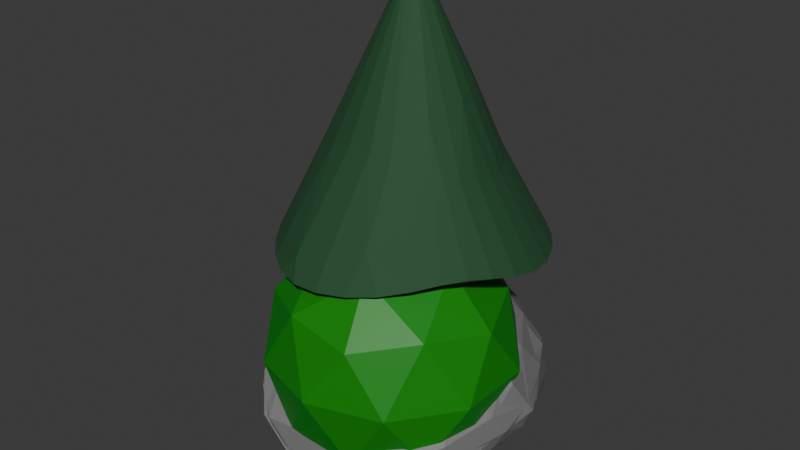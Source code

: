 # Source: env.blend  (saved by Blender 5.0.118; exported with 4.5.12 LTS)
import bpy
from mathutils import Matrix  # noqa: F401  (used for matrix-valued properties, if any)

bpy.ops.wm.read_factory_settings(use_empty=True)
scene = bpy.context.scene
scene.name = 'Scene'

# ---- collections
col_collection = bpy.data.collections.new('Collection'); scene.collection.children.link(col_collection)
col_rocks = bpy.data.collections.new('Rocks'); scene.collection.children.link(col_rocks)

# ---- materials (node trees are filled in below, after node groups)
mat_bushmaterial = bpy.data.materials.new('BushMaterial')
mat_logmat = bpy.data.materials.new('LogMat')
mat_material_001 = bpy.data.materials.new('Material.001')
mat_rockmat = bpy.data.materials.new('RockMat')

# ---- material node trees
mat_bushmaterial.use_nodes = True; mat_bushmaterial.node_tree.nodes.clear()
_N = mat_bushmaterial.node_tree.nodes; _L = mat_bushmaterial.node_tree.links
n0 = _N.new('ShaderNodeOutputMaterial'); n0.name = 'Material Output'; n0.location = (532, 452)
n1 = _N.new('ShaderNodeBsdfPrincipled'); n1.name = 'Principled BSDF'; n1.location = (85, 429)
n1.inputs[0].default_value = (0.0, 0.2292, 0.0007715, 1.0)
_L.new(n1.outputs[0], n0.inputs[0])
n0.is_active_output = True
mat_logmat.use_nodes = True; mat_logmat.node_tree.nodes.clear()
_N = mat_logmat.node_tree.nodes; _L = mat_logmat.node_tree.links
n0 = _N.new('ShaderNodeBsdfPrincipled'); n0.name = 'Principled BSDF'; n0.location = (-200, 100)
n0.inputs[0].default_value = (0.06848, 0.02956, 0.01229, 1.0)
n0.inputs[2].default_value = 0.9
n0.inputs[13].default_value = 0.1
n1 = _N.new('ShaderNodeOutputMaterial'); n1.name = 'Material Output'; n1.location = (200, 100)
_L.new(n0.outputs[0], n1.inputs[0])
n1.is_active_output = True
mat_material_001.use_nodes = True; mat_material_001.node_tree.nodes.clear()
_N = mat_material_001.node_tree.nodes; _L = mat_material_001.node_tree.links
n0 = _N.new('ShaderNodeBsdfPrincipled'); n0.name = 'Principled BSDF'; n0.location = (-200, 100)
n0.inputs[0].default_value = (0.01298, 0.07421, 0.02416, 1.0)
n0.inputs[2].default_value = 0.8
n1 = _N.new('ShaderNodeOutputMaterial'); n1.name = 'Material Output'; n1.location = (200, 100)
_L.new(n0.outputs[0], n1.inputs[0])
n1.is_active_output = True
mat_rockmat.use_nodes = True; mat_rockmat.node_tree.nodes.clear()
_N = mat_rockmat.node_tree.nodes; _L = mat_rockmat.node_tree.links
n0 = _N.new('ShaderNodeBsdfPrincipled'); n0.name = 'Principled BSDF'; n0.location = (-200, 100)
n0.inputs[0].default_value = (0.1856, 0.1856, 0.1856, 1.0)
n0.inputs[2].default_value = 0.6
n1 = _N.new('ShaderNodeOutputMaterial'); n1.name = 'Material Output'; n1.location = (200, 100)
_L.new(n0.outputs[0], n1.inputs[0])
n1.is_active_output = True

# ---- world
world_world = bpy.data.worlds.new('World'); scene.world = world_world
world_world.use_nodes = True; world_world.node_tree.nodes.clear()
_N = world_world.node_tree.nodes; _L = world_world.node_tree.links
n0 = _N.new('ShaderNodeOutputWorld'); n0.name = 'World Output'; n0.location = (200, 100)
n1 = _N.new('ShaderNodeBackground'); n1.name = 'Background'; n1.location = (-200, 100)
n1.inputs[0].default_value = (0.05088, 0.05088, 0.05088, 1.0)
_L.new(n1.outputs[0], n0.inputs[0])
n0.is_active_output = True
world_world.color = (0.05088, 0.05088, 0.05088)
world_world.sun_shadow_jitter_overblur = 0.0

# ---- meshes
me_icosphere_002 = bpy.data.meshes.new('Icosphere.002')
me_icosphere_002.from_pydata([(0.0, 0.0, -0.4959), (0.7236, -0.5257, -0.4472), (-0.2764, -0.8506, -0.4472), (-0.8944, 0.0, -0.4472), (-0.2764, 0.8506, -0.4472), (0.7236, 0.5257, -0.4472), (0.2764, -0.8506, 0.4472), (-0.7236, -0.5257, 0.4472), (-0.7236, 0.5257, 0.4472), (0.2764, 0.8506, 0.4472), (0.8944, 0.0, 0.4472), (0.0, 0.0, 1.0), (0.0, 0.0, -0.7515), (0.7236, -0.5257, -0.4472), (-0.2764, -0.8506, -0.4472), (-0.8944, 0.0, -0.4472), (-0.2764, 0.8506, -0.4472), (0.7236, 0.5257, -0.4472), (0.2764, -0.8506, 0.4472), (-0.7236, -0.5257, 0.4472), (-0.7236, 0.5257, 0.4472), (0.2764, 0.8506, 0.4472), (0.8944, 0.0, 0.4472), (0.0, 0.0, 1.0), (0.0, 0.0, 0.7524), (0.7236, -0.5257, -0.4472), (-0.2764, -0.8506, -0.4472), (-0.8944, 0.0, -0.4472), (-0.2764, 0.8506, -0.4472), (0.7236, 0.5257, -0.4472), (0.2764, -0.8506, 0.4472), (-0.7236, -0.5257, 0.4472), (-0.7236, 0.5257, 0.4472), (0.2764, 0.8506, 0.4472), (0.8944, 0.0, 0.4472), (0.0, 0.0, 1.0), (-0.1625, -0.5, -0.8507), (0.4253, -0.309, -0.8507), (0.2629, -0.809, -0.5257), (0.8506, 0.0, -0.5257), (0.4253, 0.309, -0.8507), (-0.5257, 0.0, -0.8507), (-0.6882, -0.5, -0.5257), (-0.1625, 0.5, -0.8507), (-0.6882, 0.5, -0.5257), (0.2629, 0.809, -0.5257), (0.9511, -0.309, 0.0), (0.9511, 0.309, 0.0), (0.0, -1.0, 0.0), (0.5878, -0.809, 0.0), (-0.9511, -0.309, 0.0), (-0.5878, -0.809, 0.0), (-0.5878, 0.809, 0.0), (-0.9511, 0.309, 0.0), (0.5878, 0.809, 0.0), (0.0, 1.0, 0.0), (0.6882, -0.5, 0.5257), (-0.2629, -0.809, 0.5257), (-0.8506, 0.0, 0.5257), (-0.2629, 0.809, 0.5257), (0.6882, 0.5, 0.5257), (0.1625, -0.5, 0.8507), (0.5257, 0.0, 0.8507), (-0.4253, -0.309, 0.8507), (-0.4253, 0.309, 0.8507), (0.1625, 0.5, 0.8507)], [], [(0, 1, 2), (1, 0, 5), (0, 2, 3), (0, 3, 4), (0, 4, 5), (1, 5, 10), (2, 1, 6), (3, 2, 7), (4, 3, 8), (5, 4, 9), (1, 10, 6), (2, 6, 7), (3, 7, 8), (4, 8, 9), (5, 9, 10), (6, 10, 11), (7, 6, 11), (8, 7, 11), (9, 8, 11), (10, 9, 11), (12, 13, 14), (13, 12, 17), (12, 14, 15), (12, 15, 16), (12, 16, 17), (13, 17, 22), (14, 13, 18), (15, 14, 19), (16, 15, 20), (17, 16, 21), (13, 22, 18), (14, 18, 19), (15, 19, 20), (16, 20, 21), (17, 21, 22), (18, 22, 23), (19, 18, 23), (20, 19, 23), (21, 20, 23), (22, 21, 23), (24, 37, 36), (25, 37, 39), (24, 36, 41), (24, 41, 43), (24, 43, 40), (25, 39, 46), (26, 38, 48), (27, 42, 50), (28, 44, 52), (29, 45, 54), (25, 46, 49), (26, 48, 51), (27, 50, 53), (28, 52, 55), (29, 54, 47), (30, 56, 61), (31, 57, 63), (32, 58, 64), (33, 59, 65), (34, 60, 62), (62, 65, 35), (62, 60, 65), (60, 33, 65), (65, 64, 35), (65, 59, 64), (59, 32, 64), (64, 63, 35), (64, 58, 63), (58, 31, 63), (63, 61, 35), (63, 57, 61), (57, 30, 61), (61, 62, 35), (61, 56, 62), (56, 34, 62), (47, 60, 34), (47, 54, 60), (54, 33, 60), (55, 59, 33), (55, 52, 59), (52, 32, 59), (53, 58, 32), (53, 50, 58), (50, 31, 58), (51, 57, 31), (51, 48, 57), (48, 30, 57), (49, 56, 30), (49, 46, 56), (46, 34, 56), (54, 55, 33), (54, 45, 55), (45, 28, 55), (52, 53, 32), (52, 44, 53), (44, 27, 53), (50, 51, 31), (50, 42, 51), (42, 26, 51), (48, 49, 30), (48, 38, 49), (38, 25, 49), (46, 47, 34), (46, 39, 47), (39, 29, 47), (40, 45, 29), (40, 43, 45), (43, 28, 45), (43, 44, 28), (43, 41, 44), (41, 27, 44), (41, 42, 27), (41, 36, 42), (36, 26, 42), (39, 40, 29), (39, 37, 40), (37, 24, 40), (36, 38, 26), (36, 37, 38), (37, 25, 38)])
_uv = me_icosphere_002.uv_layers.new(name='UVMap')
_uv.uv.foreach_set('vector', [0.1261, 0.1205, 0.09072, 0.01161, 0.2187, 0.0532, 0.09072, 0.01161, 0.1261, 0.1205, 0.01161, 0.1205, 0.1261, 0.1205, 0.2187, 0.0532, 0.2187, 0.1878, 0.1261, 0.1205, 0.2187, 0.1878, 0.09072, 0.2294, 0.1261, 0.1205, 0.09072, 0.2294, 0.01161, 0.1205, 0.7259, 0.5931, 0.743, 0.702, 0.6189, 0.6604, 0.743, 0.4842, 0.7259, 0.5931, 0.6189, 0.5258, 0.7994, 0.01161, 0.7813, 0.145, 0.6749, 0.06255, 0.01161, 0.4288, 0.01161, 0.2942, 0.1272, 0.3615, 0.8823, 0.4194, 0.7714, 0.461, 0.7668, 0.3521, 0.7259, 0.5931, 0.6189, 0.6604, 0.6189, 0.5258, 0.7813, 0.145, 0.6749, 0.1724, 0.6749, 0.06255, 0.01161, 0.2942, 0.1226, 0.2526, 0.1272, 0.3615, 0.01161, 0.4288, 0.1272, 0.3615, 0.1226, 0.4704, 0.8823, 0.4194, 0.7668, 0.3521, 0.8823, 0.2848, 0.5327, 0.8806, 0.4218, 0.9221, 0.4172, 0.8133, 0.5327, 0.746, 0.5327, 0.8806, 0.4172, 0.8133, 0.4218, 0.7044, 0.5327, 0.746, 0.4172, 0.8133, 0.1226, 0.4704, 0.1272, 0.3615, 0.1912, 0.3615, 0.8823, 0.2848, 0.7668, 0.3521, 0.7714, 0.2433, 0.3564, 0.1205, 0.3211, 0.01161, 0.449, 0.0532, 0.3211, 0.01161, 0.3564, 0.1205, 0.2419, 0.1205, 0.3564, 0.1205, 0.449, 0.0532, 0.449, 0.1878, 0.3564, 0.1205, 0.449, 0.1878, 0.321, 0.2294, 0.3564, 0.1205, 0.321, 0.2294, 0.2419, 0.1205, 0.7264, 0.3521, 0.7436, 0.461, 0.6194, 0.4194, 0.7436, 0.2433, 0.7264, 0.3521, 0.6194, 0.2848, 0.7434, 0.7252, 0.7253, 0.8586, 0.6189, 0.7762, 0.2144, 0.4288, 0.2144, 0.2942, 0.33, 0.3615, 0.3311, 0.878, 0.2201, 0.9196, 0.2155, 0.8107, 0.7264, 0.3521, 0.6194, 0.4194, 0.6194, 0.2848, 0.7253, 0.8586, 0.6189, 0.8861, 0.6189, 0.7762, 0.2144, 0.2942, 0.3254, 0.2526, 0.33, 0.3615, 0.2144, 0.4288, 0.33, 0.3615, 0.3254, 0.4704, 0.3311, 0.878, 0.2155, 0.8107, 0.3311, 0.7434, 0.1272, 0.8853, 0.0162, 0.9269, 0.01161, 0.818, 0.1272, 0.7507, 0.1272, 0.8853, 0.01161, 0.818, 0.0162, 0.7091, 0.1272, 0.7507, 0.01161, 0.818, 0.3254, 0.4704, 0.33, 0.3615, 0.394, 0.3615, 0.3311, 0.7434, 0.2155, 0.8107, 0.2201, 0.7018, 0.9696, 0.2433, 0.9696, 0.452, 0.9056, 0.4493, 0.136, 0.6073, 0.1923, 0.6298, 0.1267, 0.6725, 0.9454, 0.7252, 0.9454, 0.9122, 0.8676, 0.9006, 0.8444, 0.7252, 0.8444, 0.941, 0.7667, 0.9265, 0.8884, 0.4842, 0.8884, 0.6994, 0.8247, 0.6887, 0.136, 0.6073, 0.1267, 0.6725, 0.06795, 0.6227, 0.1923, 0.5126, 0.1741, 0.5537, 0.1304, 0.4936, 0.5937, 0.1825, 0.5321, 0.1547, 0.6006, 0.1152, 0.5931, 0.3608, 0.5395, 0.4025, 0.5395, 0.3239, 0.3333, 0.6714, 0.2669, 0.6786, 0.2932, 0.6202, 0.136, 0.6073, 0.06795, 0.6227, 0.0973, 0.5493, 0.4772, 0.1152, 0.4723, 0.05117, 0.5321, 0.07561, 0.5937, 0.1825, 0.6006, 0.1152, 0.6516, 0.1547, 0.5931, 0.3608, 0.5395, 0.3239, 0.5962, 0.294, 0.3333, 0.6714, 0.2932, 0.6202, 0.3717, 0.6154, 0.5351, 0.6733, 0.4688, 0.6812, 0.4945, 0.6225, 0.5944, 0.5525, 0.5729, 0.6169, 0.5294, 0.5515, 0.4768, 0.2948, 0.4172, 0.3196, 0.4522, 0.2526, 0.2604, 0.5594, 0.2167, 0.5374, 0.2815, 0.4984, 0.3938, 0.5512, 0.3288, 0.5495, 0.36, 0.4936, 0.4252, 0.6157, 0.4172, 0.5405, 0.461, 0.562, 0.36, 0.4936, 0.3288, 0.5495, 0.2815, 0.4984, 0.3288, 0.5495, 0.2604, 0.5594, 0.2815, 0.4984, 0.4172, 0.5405, 0.4816, 0.5008, 0.461, 0.562, 0.4172, 0.5405, 0.4478, 0.4842, 0.4816, 0.5008, 0.5278, 0.2552, 0.4768, 0.2948, 0.4522, 0.2526, 0.4816, 0.5008, 0.5294, 0.5515, 0.461, 0.562, 0.4816, 0.5008, 0.56, 0.4952, 0.5294, 0.5515, 0.56, 0.4952, 0.5944, 0.5525, 0.5294, 0.5515, 0.5294, 0.5515, 0.4945, 0.6225, 0.461, 0.562, 0.5294, 0.5515, 0.5729, 0.6169, 0.4945, 0.6225, 0.5729, 0.6169, 0.5351, 0.6733, 0.4945, 0.6225, 0.4945, 0.6225, 0.4252, 0.6157, 0.461, 0.562, 0.4945, 0.6225, 0.4688, 0.6812, 0.4252, 0.6157, 0.4688, 0.6812, 0.4172, 0.6618, 0.4252, 0.6157, 0.3717, 0.6154, 0.3288, 0.5495, 0.3938, 0.5512, 0.3717, 0.6154, 0.2932, 0.6202, 0.3288, 0.5495, 0.2932, 0.6202, 0.2604, 0.5594, 0.3288, 0.5495, 0.224, 0.6127, 0.2167, 0.5374, 0.2604, 0.5594, 0.5962, 0.294, 0.5395, 0.3239, 0.5278, 0.2552, 0.5395, 0.3239, 0.4768, 0.2948, 0.5278, 0.2552, 0.4711, 0.3637, 0.4172, 0.3196, 0.4768, 0.2948, 0.4711, 0.3637, 0.4172, 0.3982, 0.4172, 0.3196, 0.6006, 0.1152, 0.5937, 0.04787, 0.6516, 0.07561, 0.5321, 0.07561, 0.5408, 0.01161, 0.5937, 0.04787, 0.5321, 0.07561, 0.4723, 0.05117, 0.5408, 0.01161, 0.5956, 0.6721, 0.5351, 0.6733, 0.5729, 0.6169, 0.0973, 0.5493, 0.0242, 0.5627, 0.06155, 0.5051, 0.0973, 0.5493, 0.06795, 0.6227, 0.0242, 0.5627, 0.06795, 0.6227, 0.01161, 0.6301, 0.0242, 0.5627, 0.2932, 0.6202, 0.224, 0.6127, 0.2604, 0.5594, 0.2932, 0.6202, 0.2669, 0.6786, 0.224, 0.6127, 0.2669, 0.6786, 0.2155, 0.6587, 0.224, 0.6127, 0.5395, 0.3239, 0.4711, 0.3637, 0.4768, 0.2948, 0.5395, 0.3239, 0.5395, 0.4025, 0.4711, 0.3637, 0.5395, 0.4025, 0.4768, 0.4285, 0.4711, 0.3637, 0.6006, 0.1152, 0.5321, 0.07561, 0.5937, 0.04787, 0.6006, 0.1152, 0.5321, 0.1547, 0.5321, 0.07561, 0.5321, 0.1547, 0.4772, 0.1152, 0.5321, 0.07561, 0.1304, 0.4936, 0.0973, 0.5493, 0.06155, 0.5051, 0.1304, 0.4936, 0.1741, 0.5537, 0.0973, 0.5493, 0.1741, 0.5537, 0.136, 0.6073, 0.0973, 0.5493, 0.06795, 0.6227, 0.05355, 0.6859, 0.01161, 0.6301, 0.06795, 0.6227, 0.1267, 0.6725, 0.05355, 0.6859, 0.3938, 0.6708, 0.3333, 0.6714, 0.3717, 0.6154, 0.8699, 0.07561, 0.8491, 0.1396, 0.8227, 0.07561, 0.8699, 0.07561, 0.9164, 0.1396, 0.8491, 0.1396, 0.9164, 0.1396, 0.9018, 0.1845, 0.8491, 0.1396, 0.5962, 0.4212, 0.5395, 0.4025, 0.5931, 0.3608, 0.9117, 0.6934, 0.9117, 0.6143, 0.9661, 0.6539, 0.5278, 0.461, 0.4768, 0.4285, 0.5395, 0.4025, 0.5408, 0.2187, 0.5321, 0.1547, 0.5937, 0.1825, 0.6189, 0.9884, 0.6189, 0.9093, 0.6733, 0.9488, 0.4723, 0.1792, 0.4772, 0.1152, 0.5321, 0.1547, 0.8491, 0.01161, 0.8699, 0.07561, 0.8227, 0.07561, 0.8491, 0.01161, 0.9164, 0.01161, 0.8699, 0.07561, 0.7662, 0.6614, 0.8884, 0.4842, 0.8247, 0.6887, 0.9661, 0.512, 0.9117, 0.5515, 0.9279, 0.4842, 0.9661, 0.512, 0.9661, 0.5911, 0.9117, 0.5515, 0.1923, 0.6298, 0.136, 0.6073, 0.1741, 0.5537])
me_icosphere_002.materials.append(mat_bushmaterial)
me_icosphere_002.update()
me_cylinder = bpy.data.meshes.new('Cylinder')
me_cylinder.from_pydata([(0.3885, 0.9379, -0.9999), (0.8393, 0.5608, -0.9999), (0.9976, 0.116, -1.0), (0.9379, -0.3885, -0.9999), (0.5608, -0.8393, -0.9999), (0.116, -0.9976, -1.0), (-0.3885, -0.9379, -0.9999), (-0.8393, -0.5608, -0.9999), (-0.9976, -0.116, -1.0), (-0.9379, 0.3885, -0.9999), (-0.5608, 0.8393, -0.9999), (-0.116, 0.9976, -1.0), (0.3804, -0.1438, 1.023), (-0.3893, 0.03794, 1.025), (0.0006444, 0.3939, 1.026), (0.22, 0.3268, 1.027), (0.349, 0.1853, 1.025), (0.3987, 0.0422, 1.023), (0.2395, -0.3205, 1.021), (0.01646, -0.3918, 1.021), (-0.1741, -0.346, 1.024), (-0.2975, -0.2491, 1.023), (-0.3727, -0.1145, 1.027), (-0.3277, 0.22, 1.026), (-0.1854, 0.3446, 1.026), (-0.2858, 3.838, 0.7844), (0.4811, 3.702, 0.8065), (1.209, 3.474, 0.8273), (0.1127, 0.188, 2.85), (1.869, 3.185, 0.8362), (2.45, 2.837, 0.8236), (2.935, 2.404, 0.8012), (3.329, 1.842, 0.7822), (3.601, 1.142, 0.7759), (3.708, 0.3834, 0.7954), (3.642, -0.3429, 0.8386), (0.2208, 0.0493, 2.85), (3.428, -1.015, 0.8816), (3.085, -1.624, 0.907), (2.676, -2.176, 0.8945), (2.176, -2.75, 0.8587), (0.1799, -0.1067, 2.85), (1.558, -3.263, 0.8206), (0.8364, -3.655, 0.7932), (0.07386, -3.877, 0.7783), (-0.6678, -3.886, 0.774), (-1.346, -3.666, 0.7832), (-0.02204, -0.2015, 2.85), (-1.948, -3.267, 0.8028), (-2.488, -2.726, 0.8248), (-0.1288, -0.1436, 2.85), (-2.961, -2.062, 0.834), (-3.325, -1.343, 0.8254), (-3.568, -0.6512, 0.799), (-3.668, 0.06143, 0.772), (-3.61, 0.7704, 0.755), (-3.401, 1.451, 0.7489), (-3.091, 2.106, 0.7467), (-2.699, 2.705, 0.7493), (-2.229, 3.211, 0.7524), (-1.676, 3.59, 0.756), (-1.026, 3.806, 0.7663), (-0.2858, 3.838, 0.7844), (-0.2734, 3.41, 1.028), (-0.1885, 2.115, 1.722), (-0.07558, 0.1959, 2.85), (0.38, 2.403, 1.549), (0.4811, 3.702, 0.8065), (0.8255, 2.461, 1.443), (1.209, 3.474, 0.8273), (1.012, 1.182, 2.062), (1.14, 2.239, 1.475), (1.869, 3.185, 0.8362), (1.52, 1.985, 1.462), (2.45, 2.837, 0.8236), (1.374, 0.7332, 2.06), (1.844, 1.564, 1.479), (2.935, 2.404, 0.8012), (2.144, 1.104, 1.465), (3.329, 1.842, 0.7822), (1.567, 0.3203, 2.031), (2.38, 0.6082, 1.442), (3.601, 1.142, 0.7759), (1.643, -0.1163, 2.007), (2.467, 0.1262, 1.449), (3.708, 0.3834, 0.7954), (2.421, -0.4208, 1.48), (3.642, -0.3429, 0.8386), (2.286, -0.9581, 1.502), (3.428, -1.015, 0.8816), (1.452, -1.159, 1.888), (3.085, -1.624, 0.907), (2.676, -2.176, 0.8945), (1.772, -2.201, 1.289), (2.176, -2.75, 0.8587), (0.9382, -1.985, 1.675), (1.038, -3.061, 1.094), (1.558, -3.263, 0.8206), (0.8364, -3.655, 0.7932), (0.3827, -2.116, 1.694), (0.09672, -3.524, 0.9714), (0.07386, -3.877, 0.7783), (-0.3057, -2.116, 1.68), (-0.8678, -3.557, 0.9355), (-0.6678, -3.886, 0.774), (-0.9631, -1.898, 1.679), (-1.346, -3.666, 0.7832), (-1.701, -3.044, 0.9853), (-1.948, -3.267, 0.8028), (-1.704, -1.571, 1.579), (-2.488, -2.726, 0.8248), (-1.909, -1.242, 1.602), (-2.961, -2.062, 0.834), (-3.325, -1.343, 0.8254), (-1.45, -0.4379, 2.064), (-3.568, -0.6512, 0.799), (-3.668, 0.06143, 0.772), (-0.1796, -0.007654, 2.849), (-3.61, 0.7704, 0.755), (-2.325, 0.9546, 1.46), (-3.401, 1.451, 0.7489), (-2.016, 1.314, 1.526), (-3.091, 2.106, 0.7467), (-1.634, 1.641, 1.585), (-2.699, 2.705, 0.7493), (-1.024, 1.953, 1.665), (-2.089, 2.622, 1.055), (-2.229, 3.211, 0.7524), (-1.294, 3.482, 0.908), (-1.676, 3.59, 0.756), (-1.026, 3.806, 0.7663)], [], [(14, 0, 11), (0, 15, 1), (19, 6, 5), (22, 8, 7), (13, 9, 8), (9, 23, 10), (14, 15, 0), (15, 16, 1), (3, 2, 17, 12), (18, 4, 3, 12), (5, 4, 18, 19), (21, 7, 6, 20), (19, 20, 6), (11, 10, 24, 14), (21, 22, 7), (22, 13, 8), (13, 23, 9), (23, 24, 10), (2, 1, 16, 17), (5, 6, 7, 8, 9, 10, 11, 0, 1, 2, 3, 4), (24, 23, 13, 22, 21, 20, 19, 18, 12, 17, 16, 15, 14), (36, 28, 65, 117, 50, 47, 41), (61, 62, 25), (64, 63, 128), (60, 130, 61), (129, 128, 130), (125, 65, 64), (59, 129, 60), (126, 125, 128), (58, 127, 59), (124, 126, 127), (123, 125, 126), (123, 65, 125), (57, 124, 58), (121, 123, 126), (65, 123, 121), (56, 122, 57), (119, 65, 121), (55, 120, 56), (54, 118, 55), (116, 117, 118), (53, 116, 54), (52, 115, 53), (113, 114, 115), (51, 113, 52), (111, 50, 114), (49, 112, 51), (50, 111, 109), (48, 110, 49), (105, 109, 107), (46, 108, 48), (105, 107, 103), (45, 106, 46), (103, 106, 104), (47, 105, 102), (44, 104, 45), (47, 102, 99), (43, 101, 44), (96, 99, 100), (42, 98, 43), (97, 96, 98), (47, 99, 95), (40, 97, 42), (93, 95, 96), (41, 95, 93), (39, 94, 40), (38, 92, 39), (90, 92, 91), (37, 91, 38), (41, 90, 88), (35, 89, 37), (36, 88, 83), (34, 87, 35), (33, 85, 34), (80, 36, 83), (32, 82, 33), (75, 80, 78), (36, 80, 75), (31, 79, 32), (75, 78, 76), (30, 77, 31), (70, 76, 73), (29, 74, 30), (27, 72, 29), (68, 28, 70), (26, 69, 27), (28, 68, 66), (25, 67, 26), (64, 66, 63), (65, 66, 64), (65, 28, 66), (119, 117, 65), (62, 130, 128, 63), (51, 52, 53, 54, 55, 56, 57, 58, 59, 60, 61, 25, 26, 27, 29, 30, 31, 32, 33, 34, 35, 37, 38, 39, 40, 42, 43, 44, 45, 46, 48, 49), (61, 130, 62), (128, 129, 127, 126), (60, 129, 130), (125, 64, 128), (59, 127, 129), (126, 124, 122, 121), (58, 124, 127), (57, 122, 124), (121, 122, 120, 119), (56, 120, 122), (120, 118, 117, 119), (55, 118, 120), (117, 116, 115, 114), (54, 116, 118), (53, 115, 116), (114, 113, 112, 111), (52, 113, 115), (114, 50, 117), (51, 112, 113), (112, 110, 109, 111), (49, 110, 112), (110, 108, 107, 109), (48, 108, 110), (108, 106, 103, 107), (105, 50, 109), (46, 106, 108), (103, 104, 101, 100), (47, 50, 105), (45, 104, 106), (102, 105, 103), (44, 101, 104), (102, 103, 100, 99), (100, 101, 98, 96), (43, 98, 101), (96, 97, 94, 93), (42, 97, 98), (96, 95, 99), (40, 94, 97), (93, 94, 92, 90), (41, 47, 95), (39, 92, 94), (91, 89, 88, 90), (90, 41, 93), (38, 91, 92), (37, 89, 91), (89, 87, 86, 88), (35, 87, 89), (87, 85, 84, 86), (86, 83, 88), (36, 41, 88), (34, 85, 87), (85, 82, 81, 84), (84, 83, 86), (33, 82, 85), (83, 84, 81, 80), (81, 82, 79, 78), (32, 79, 82), (78, 79, 77, 76), (78, 80, 81), (31, 77, 79), (76, 77, 74, 73), (30, 74, 77), (36, 75, 70, 28), (70, 75, 76), (73, 74, 72, 71), (29, 72, 74), (71, 72, 69, 68), (71, 70, 73), (27, 69, 72), (69, 67, 66, 68), (68, 70, 71), (26, 67, 69), (67, 62, 63, 66), (25, 62, 67)])
me_cylinder.polygons.foreach_set('material_index', [0, 0, 0, 0, 0, 0, 0, 0, 0, 0, 0, 0, 0, 0, 0, 0, 0, 0, 0, 0, 0, 1, 1, 1, 1, 1, 1, 1, 1, 1, 1, 1, 1, 1, 1, 1, 1, 1, 1, 1, 1, 1, 1, 1, 1, 1, 1, 1, 1, 1, 1, 1, 1, 1, 1, 1, 1, 1, 1, 1, 1, 1, 1, 1, 1, 1, 1, 1, 1, 1, 1, 1, 1, 1, 1, 1, 1, 1, 1, 1, 1, 1, 1, 1, 1, 1, 1, 1, 1, 1, 1, 1, 1, 1, 1, 1, 1, 1, 1, 1, 1, 1, 1, 1, 1, 1, 1, 1, 1, 1, 1, 1, 1, 1, 1, 1, 1, 1, 1, 1, 1, 1, 1, 1, 1, 1, 1, 1, 1, 1, 1, 1, 1, 1, 1, 1, 1, 1, 1, 1, 1, 1, 1, 1, 1, 1, 1, 1, 1, 1, 1, 1, 1, 1, 1, 1, 1, 1, 1, 1, 1, 1, 1, 1, 1, 1, 1, 1])
_uv = me_cylinder.uv_layers.new(name='UVMap')
_uv.uv.foreach_set('vector', [0.989, 1.0, 0.9376, 0.5, 1.0, 0.5, 0.9376, 0.5, 0.9077, 1.0, 0.8438, 0.5, 0.5004, 1.0, 0.4376, 0.5, 0.5184, 0.5, 0.2976, 1.0, 0.2684, 0.5, 0.3438, 0.5, 0.2366, 1.0, 0.1876, 0.5, 0.2684, 0.5, 0.1876, 0.5, 0.1577, 1.0, 0.09383, 0.5, 0.989, 1.0, 0.9077, 1.0, 0.9376, 0.5, 0.9077, 1.0, 0.8304, 1.0, 0.8438, 0.5, 0.6876, 0.5, 0.7684, 0.5, 0.7678, 1.0, 0.6884, 1.0, 0.5952, 1.0, 0.5938, 0.5, 0.6876, 0.5, 0.6884, 1.0, 0.5184, 0.5, 0.5938, 0.5, 0.5952, 1.0, 0.5004, 1.0, 0.3593, 1.0, 0.3438, 0.5, 0.4376, 0.5, 0.422, 1.0, 0.5004, 1.0, 0.422, 1.0, 0.4376, 0.5, 0.01843, 0.5, 0.09383, 0.5, 0.08043, 1.0, 0.01782, 1.0, 0.3593, 1.0, 0.2976, 1.0, 0.3438, 0.5, 0.2976, 1.0, 0.2366, 1.0, 0.2684, 0.5, 0.2366, 1.0, 0.1577, 1.0, 0.1876, 0.5, 0.1577, 1.0, 0.08043, 1.0, 0.09383, 0.5, 0.7684, 0.5, 0.8438, 0.5, 0.8304, 1.0, 0.7678, 1.0, 0.7776, 0.01272, 0.6596, 0.03136, 0.5531, 0.1183, 0.5127, 0.2224, 0.5314, 0.3404, 0.6183, 0.4469, 0.7224, 0.4873, 0.8404, 0.4686, 0.9469, 0.3817, 0.9873, 0.2776, 0.9686, 0.1596, 0.8817, 0.05307, 0.1337, 0.4586, 0.05181, 0.3793, 0.01189, 0.2692, 0.02144, 0.1807, 0.06269, 0.1017, 0.1337, 0.04135, 0.2634, 0.01376, 0.393, 0.06147, 0.4739, 0.1732, 0.4873, 0.2776, 0.4586, 0.3663, 0.3793, 0.4482, 0.2487, 0.4866, 0.4746, 0.2948, 0.3596, 0.457, 0.1483, 0.452, 0.01589, 0.2713, 0.05816, 0.1138, 0.2505, 0.01892, 0.4332, 0.1036, 0.03125, 0.5, 0.0, 0.5, 0.0, 0.5, 0.0136, 0.7143, 0.0, 0.5576, 0.04742, 0.5426, 0.0625, 0.5, 0.03125, 0.5, 0.03125, 0.5, 0.0625, 0.5, 0.04742, 0.5426, 0.03125, 0.5, 0.07766, 0.6956, 0.07434, 1.0, 0.0136, 0.7143, 0.09375, 0.5, 0.0625, 0.5, 0.0625, 0.5, 0.109, 0.5456, 0.07766, 0.6956, 0.04742, 0.5426, 0.125, 0.5, 0.09375, 0.5, 0.09375, 0.5, 0.125, 0.5, 0.109, 0.5456, 0.09375, 0.5, 0.125, 0.6799, 0.07766, 0.6956, 0.109, 0.5456, 0.125, 0.6799, 0.07434, 1.0, 0.07766, 0.6956, 0.1562, 0.5, 0.125, 0.5, 0.125, 0.5, 0.1562, 0.6647, 0.125, 0.6799, 0.109, 0.5456, 0.07434, 1.0, 0.125, 0.6799, 0.1562, 0.6647, 0.1875, 0.5, 0.1562, 0.5, 0.1562, 0.5, 0.1875, 0.6495, 0.07434, 1.0, 0.1562, 0.6647, 0.2188, 0.5, 0.1875, 0.5, 0.1875, 0.5, 0.25, 0.5, 0.2187, 0.5, 0.2188, 0.5, 0.25, 0.5, 0.2357, 1.0, 0.2187, 0.5, 0.2812, 0.5, 0.25, 0.5, 0.25, 0.5, 0.3125, 0.5, 0.2812, 0.5, 0.2812, 0.5, 0.3125, 0.5, 0.3776, 0.7361, 0.2812, 0.5, 0.3438, 0.5, 0.3125, 0.5, 0.3125, 0.5, 0.3438, 0.6834, 0.3488, 0.9992, 0.3776, 0.7361, 0.375, 0.5, 0.3438, 0.5, 0.3438, 0.5, 0.3488, 0.9992, 0.3438, 0.6834, 0.375, 0.6784, 0.4062, 0.5, 0.375, 0.5, 0.375, 0.5, 0.4213, 0.7033, 0.375, 0.6784, 0.4062, 0.5426, 0.4375, 0.5, 0.4063, 0.5, 0.4062, 0.5, 0.4213, 0.7033, 0.4062, 0.5426, 0.4559, 0.5436, 0.4688, 0.5, 0.4375, 0.5, 0.4375, 0.5, 0.4559, 0.5436, 0.4375, 0.5, 0.4688, 0.5, 0.4992, 0.9979, 0.4213, 0.7033, 0.4688, 0.7038, 0.5, 0.5, 0.4688, 0.5, 0.4688, 0.5, 0.4992, 0.9979, 0.4688, 0.7038, 0.5207, 0.7036, 0.5312, 0.5, 0.5, 0.5, 0.5, 0.5, 0.5499, 0.5583, 0.5207, 0.7036, 0.5, 0.5465, 0.5625, 0.5, 0.5312, 0.5, 0.5312, 0.5, 0.5625, 0.5, 0.5499, 0.5583, 0.5312, 0.5, 0.4992, 0.9979, 0.5207, 0.7036, 0.5625, 0.7047, 0.5938, 0.5, 0.5625, 0.5, 0.5625, 0.5, 0.5938, 0.6076, 0.5625, 0.7047, 0.5499, 0.5583, 0.6428, 1.0, 0.5625, 0.7047, 0.5938, 0.6076, 0.625, 0.5, 0.5938, 0.5, 0.5938, 0.5, 0.6562, 0.5, 0.625, 0.5, 0.625, 0.5, 0.627, 0.6964, 0.625, 0.5, 0.6562, 0.5, 0.6875, 0.5, 0.6562, 0.5, 0.6562, 0.5, 0.6428, 1.0, 0.627, 0.6964, 0.6875, 0.6613, 0.7188, 0.5, 0.6875, 0.5, 0.6875, 0.5, 0.7814, 1.0, 0.6875, 0.6613, 0.7383, 0.7823, 0.75, 0.5, 0.7188, 0.5, 0.7188, 0.5, 0.7812, 0.5, 0.75, 0.5, 0.75, 0.5, 0.7812, 0.7946, 0.7814, 1.0, 0.7383, 0.7823, 0.8125, 0.5, 0.7812, 0.5, 0.7812, 0.5, 0.8267, 0.7955, 0.7812, 0.7946, 0.8125, 0.6546, 0.7814, 1.0, 0.7812, 0.7946, 0.8267, 0.7955, 0.8438, 0.5, 0.8125, 0.5, 0.8125, 0.5, 0.8267, 0.7955, 0.8125, 0.6546, 0.8438, 0.6554, 0.875, 0.5, 0.8438, 0.5, 0.8438, 0.5, 0.8841, 0.7912, 0.8438, 0.6554, 0.875, 0.6498, 0.9062, 0.5, 0.875, 0.5, 0.875, 0.5, 0.9375, 0.5, 0.9062, 0.5, 0.9062, 0.5, 0.9375, 0.6467, 0.9225, 1.0, 0.8841, 0.7912, 0.9688, 0.5, 0.9375, 0.5, 0.9375, 0.5, 0.9225, 1.0, 0.9375, 0.6467, 0.9688, 0.6759, 1.0, 0.5, 0.9688, 0.5, 0.9688, 0.5, 1.0, 0.7196, 0.9688, 0.6759, 1.0, 0.5576, 1.0, 1.0, 0.9688, 0.6759, 1.0, 0.7196, 1.0, 1.0, 0.9225, 1.0, 0.9688, 0.6759, 0.1875, 0.6495, 0.2357, 1.0, 0.07434, 1.0, 0.0, 0.5, 0.03125, 0.5, 0.04742, 0.5426, 0.0, 0.5576, 0.5504, 0.1167, 0.5283, 0.1582, 0.5146, 0.2032, 0.51, 0.25, 0.5146, 0.2968, 0.5283, 0.3418, 0.5504, 0.3833, 0.5803, 0.4197, 0.6167, 0.4496, 0.6582, 0.4717, 0.7032, 0.4854, 0.75, 0.49, 0.7968, 0.4854, 0.8418, 0.4717, 0.8833, 0.4496, 0.9197, 0.4197, 0.9496, 0.3833, 0.9717, 0.3418, 0.9854, 0.2968, 0.99, 0.25, 0.9854, 0.2032, 0.9717, 0.1582, 0.9496, 0.1167, 0.9197, 0.08029, 0.8833, 0.05045, 0.8418, 0.02827, 0.7968, 0.01461, 0.75, 0.01, 0.7032, 0.01461, 0.6582, 0.02827, 0.6167, 0.05045, 0.5803, 0.08029, 0.03125, 0.5, 0.03125, 0.5, 0.0, 0.5, 0.04742, 0.5426, 0.0625, 0.5, 0.09375, 0.5, 0.109, 0.5456, 0.0625, 0.5, 0.0625, 0.5, 0.03125, 0.5, 0.07766, 0.6956, 0.0136, 0.7143, 0.04742, 0.5426, 0.09375, 0.5, 0.09375, 0.5, 0.0625, 0.5, 0.109, 0.5456, 0.125, 0.5, 0.1562, 0.5, 0.1562, 0.6647, 0.125, 0.5, 0.125, 0.5, 0.09375, 0.5, 0.1562, 0.5, 0.1562, 0.5, 0.125, 0.5, 0.1562, 0.6647, 0.1562, 0.5, 0.1875, 0.5, 0.1875, 0.6495, 0.1875, 0.5, 0.1875, 0.5, 0.1562, 0.5, 0.1875, 0.5, 0.2187, 0.5, 0.2357, 1.0, 0.1875, 0.6495, 0.2188, 0.5, 0.2187, 0.5, 0.1875, 0.5, 0.2357, 1.0, 0.25, 0.5, 0.2812, 0.5, 0.3776, 0.7361, 0.25, 0.5, 0.25, 0.5, 0.2187, 0.5, 0.2812, 0.5, 0.2812, 0.5, 0.25, 0.5, 0.3776, 0.7361, 0.3125, 0.5, 0.3438, 0.5, 0.3438, 0.6834, 0.3125, 0.5, 0.3125, 0.5, 0.2812, 0.5, 0.3776, 0.7361, 0.3488, 0.9992, 0.2357, 1.0, 0.3438, 0.5, 0.3438, 0.5, 0.3125, 0.5, 0.3438, 0.5, 0.375, 0.5, 0.375, 0.6784, 0.3438, 0.6834, 0.375, 0.5, 0.375, 0.5, 0.3438, 0.5, 0.375, 0.5, 0.4063, 0.5, 0.4062, 0.5426, 0.375, 0.6784, 0.4062, 0.5, 0.4063, 0.5, 0.375, 0.5, 0.4063, 0.5, 0.4375, 0.5, 0.4559, 0.5436, 0.4062, 0.5426, 0.4213, 0.7033, 0.3488, 0.9992, 0.375, 0.6784, 0.4375, 0.5, 0.4375, 0.5, 0.4063, 0.5, 0.4559, 0.5436, 0.4688, 0.5, 0.5, 0.5, 0.5, 0.5465, 0.4992, 0.9979, 0.3488, 0.9992, 0.4213, 0.7033, 0.4688, 0.5, 0.4688, 0.5, 0.4375, 0.5, 0.4688, 0.7038, 0.4213, 0.7033, 0.4559, 0.5436, 0.5, 0.5, 0.5, 0.5, 0.4688, 0.5, 0.4688, 0.7038, 0.4559, 0.5436, 0.5, 0.5465, 0.5207, 0.7036, 0.5, 0.5465, 0.5, 0.5, 0.5312, 0.5, 0.5499, 0.5583, 0.5312, 0.5, 0.5312, 0.5, 0.5, 0.5, 0.5499, 0.5583, 0.5625, 0.5, 0.5938, 0.5, 0.5938, 0.6076, 0.5625, 0.5, 0.5625, 0.5, 0.5312, 0.5, 0.5499, 0.5583, 0.5625, 0.7047, 0.5207, 0.7036, 0.5938, 0.5, 0.5938, 0.5, 0.5625, 0.5, 0.5938, 0.6076, 0.5938, 0.5, 0.625, 0.5, 0.627, 0.6964, 0.6428, 1.0, 0.4992, 0.9979, 0.5625, 0.7047, 0.625, 0.5, 0.625, 0.5, 0.5938, 0.5, 0.6562, 0.5, 0.6875, 0.5, 0.6875, 0.6613, 0.627, 0.6964, 0.627, 0.6964, 0.6428, 1.0, 0.5938, 0.6076, 0.6562, 0.5, 0.6562, 0.5, 0.625, 0.5, 0.6875, 0.5, 0.6875, 0.5, 0.6562, 0.5, 0.6875, 0.5, 0.7188, 0.5, 0.7187, 0.6577, 0.6875, 0.6613, 0.7188, 0.5, 0.7188, 0.5, 0.6875, 0.5, 0.7188, 0.5, 0.75, 0.5, 0.75, 0.6516, 0.7187, 0.6577, 0.7187, 0.6577, 0.7383, 0.7823, 0.6875, 0.6613, 0.7814, 1.0, 0.6428, 1.0, 0.6875, 0.6613, 0.75, 0.5, 0.75, 0.5, 0.7188, 0.5, 0.75, 0.5, 0.7812, 0.5, 0.7812, 0.6509, 0.75, 0.6516, 0.75, 0.6516, 0.7383, 0.7823, 0.7187, 0.6577, 0.7812, 0.5, 0.7812, 0.5, 0.75, 0.5, 0.7383, 0.7823, 0.75, 0.6516, 0.7812, 0.6509, 0.7812, 0.7946, 0.7812, 0.6509, 0.7812, 0.5, 0.8125, 0.5, 0.8125, 0.6546, 0.8125, 0.5, 0.8125, 0.5, 0.7812, 0.5, 0.8125, 0.6546, 0.8125, 0.5, 0.8438, 0.5, 0.8438, 0.6554, 0.8125, 0.6546, 0.7812, 0.7946, 0.7812, 0.6509, 0.8438, 0.5, 0.8438, 0.5, 0.8125, 0.5, 0.8438, 0.6554, 0.8438, 0.5, 0.875, 0.5, 0.875, 0.6498, 0.875, 0.5, 0.875, 0.5, 0.8438, 0.5, 0.7814, 1.0, 0.8267, 0.7955, 0.8841, 0.7912, 0.9225, 1.0, 0.8841, 0.7912, 0.8267, 0.7955, 0.8438, 0.6554, 0.875, 0.6498, 0.875, 0.5, 0.9062, 0.5, 0.9062, 0.6523, 0.9062, 0.5, 0.9062, 0.5, 0.875, 0.5, 0.9062, 0.6523, 0.9062, 0.5, 0.9375, 0.5, 0.9375, 0.6467, 0.9062, 0.6523, 0.8841, 0.7912, 0.875, 0.6498, 0.9375, 0.5, 0.9375, 0.5, 0.9062, 0.5, 0.9375, 0.5, 0.9688, 0.5, 0.9688, 0.6759, 0.9375, 0.6467, 0.9375, 0.6467, 0.8841, 0.7912, 0.9062, 0.6523, 0.9688, 0.5, 0.9688, 0.5, 0.9375, 0.5, 0.9688, 0.5, 1.0, 0.5, 1.0, 0.5576, 0.9688, 0.6759, 1.0, 0.5, 1.0, 0.5, 0.9688, 0.5])
me_cylinder.materials.append(mat_logmat)
me_cylinder.materials.append(mat_material_001)
me_cylinder.update()
me_icosphere_003 = bpy.data.meshes.new('Icosphere.003')
me_icosphere_003.from_pydata([(0.8188, 0.03562, -0.3472), (-0.3232, 0.7745, -0.2285), (-0.4309, 0.5058, -0.02583), (0.1887, 0.1562, 0.2094), (1.192, -0.006341, 0.1154), (1.109, -0.3778, -0.1529), (1.048, 0.3529, 0.2064), (-0.13, -1.223, -0.2446), (1.041, -0.7422, -0.05399), (0.8611, -0.9944, 0.05394), (-1.03, -0.06527, -0.2268), (-1.05, 0.3472, 0.05981), (0.7727, 0.7988, -0.001349), (-0.07375, 1.021, 0.1983), (0.1353, -0.1985, 0.9835), (0.4512, -0.8222, 0.3672), (0.9863, 0.1721, 0.4367), (-0.5561, -0.3627, 0.7609), (-0.1167, -0.09481, 0.9954), (-0.3188, 0.2241, 0.935), (-0.6356, 0.4146, 0.6652), (0.06048, 0.2315, 0.9805), (0.08258, 0.7184, 0.7043), (0.09047, 0.4194, 0.9192), (0.5056, 0.3428, 0.8038), (0.4326, 0.5619, 0.7206), (0.5043, 0.7874, 0.4315), (-0.2644, 0.5612, 0.8014), (-0.5282, 0.6252, 0.5901), (-0.3992, -0.1041, 0.9197), (-0.7293, 0.08828, 0.6973), (-0.6626, -0.1107, 0.7535), (-0.9249, 0.2806, 0.3649), (-0.8338, -0.4224, 0.4439), (-0.2501, -0.3527, 0.906), (0.1119, -0.5136, 0.8328), (-0.2701, -0.6205, 0.7639), (-0.1645, -0.8032, 0.6311), (0.1645, -1.031, 0.2016), (-0.4672, -0.9118, 0.4384), (-0.3153, -1.077, 0.2971), (0.3573, 0.05159, 0.9441), (0.4903, -0.2686, 0.831), (0.6903, -0.003864, 0.7639), (0.7304, -0.6576, 0.3976), (0.8917, -0.3997, 0.4716), (0.7753, 0.496, 0.4941), (0.8601, 0.6522, 0.2287), (0.9553, 0.6073, -0.008715), (0.6724, 0.8338, 0.1374), (0.8337, 0.7052, -0.1577), (0.0726, 0.9356, 0.3997), (-0.2975, 0.8704, 0.475), (-0.3057, 0.959, 0.3031), (-0.355, 0.9662, -0.008351), (-0.6379, 0.7955, 0.2587), (-0.5908, 0.8861, 0.08257), (-0.8522, 0.6422, 0.1848), (-1.021, -0.04328, 0.245), (-1.073, -0.1092, -0.03953), (-0.9409, -0.5053, 0.2123), (-0.5843, -0.9768, 0.2474), (-0.4697, -1.138, 0.1365), (-0.4402, -1.162, -0.07104), (-0.3048, -1.243, -0.02516), (-0.2916, -1.188, -0.2297), (0.02369, -1.184, -0.0453), (0.638, -1.015, 0.1328), (1.004, -0.8038, 0.08264), (1.127, -0.3983, 0.1701), (1.181, -0.2834, 0.006551), (1.039, -0.1118, 0.4098), (0.3308, 0.9788, 0.09248), (-0.02541, 1.0, -0.1085), (0.5596, 0.8733, -0.1803), (0.2636, 0.948, -0.1959), (-0.9445, 0.6285, -0.0548), (-0.7337, 0.8037, -0.1215), (-1.054, 0.3158, -0.1974), (-0.869, 0.6278, -0.2748), (-0.5199, 0.8344, -0.2272), (-1.005, 0.2657, -0.2767), (-0.6985, -0.8737, 0.04065), (-1.015, -0.4136, -0.02802), (-0.9046, -0.6393, -0.06782), (-0.5506, -0.9265, -0.1821), (-0.8578, -0.6338, -0.2098), (-0.2227, -1.081, -0.3376), (0.5988, -1.133, -0.03004), (0.4138, -1.149, -0.1776), (-0.006164, -1.15, -0.3219), (0.7721, -0.9766, -0.1577), (0.4654, -0.9892, -0.3221), (1.168, 0.132, 0.04409), (1.16, -0.02082, -0.1051), (1.005, 0.2463, -0.2574), (0.9805, 0.5231, -0.1442), (1.006, -0.08027, -0.3161), (0.6668, 0.6105, -0.1899), (0.4224, 0.8162, -0.2412), (0.3821, 0.7227, -0.196), (0.3354, 0.4583, 0.145), (-0.3148, 0.8343, -0.2476), (0.2842, 0.3146, 0.2315), (-0.3491, 0.6157, -0.07122), (-0.6647, 0.6695, -0.2402), (-0.9178, 0.4027, -0.2844), (-0.5217, 0.3262, -0.03268), (-0.8181, -0.195, -0.2441), (-0.7603, -0.5066, -0.2772), (-0.613, -0.4397, -0.2711), (-0.207, -0.00938, 0.01198), (-0.2866, -0.7175, -0.4574), (-0.29, -0.4154, -0.2381), (-0.3278, -0.8386, -0.4415), (0.2392, -0.08494, 0.06844), (0.8005, 0.4061, -0.2115), (0.5165, 0.3104, 0.146), (0.5363, -0.006318, -0.03343), (0.7243, -0.3237, -0.3148), (0.3838, 0.1896, 0.2054), (0.1236, -0.8755, -0.4586), (0.2019, -0.4446, -0.1288), (0.3809, -0.6979, -0.3241), (0.6124, -0.7798, -0.3396), (0.4349, -0.3479, -0.09757), (0.6229, -0.5884, -0.2989), (0.878, -0.6944, -0.2382)], [], [(41, 21, 14), (41, 23, 21), (24, 23, 41), (43, 24, 41), (24, 25, 23), (25, 22, 23), (43, 16, 24), (16, 46, 24), (25, 26, 22), (46, 25, 24), (25, 46, 26), (21, 18, 14), (21, 19, 18), (21, 23, 19), (23, 27, 19), (22, 27, 23), (27, 20, 19), (27, 28, 20), (22, 52, 27), (52, 28, 27), (26, 51, 22), (51, 52, 22), (19, 29, 18), (20, 30, 19), (30, 31, 19), (19, 31, 29), (31, 17, 29), (31, 33, 17), (20, 32, 30), (30, 33, 31), (58, 33, 30), (17, 34, 29), (29, 34, 18), (18, 34, 14), (34, 36, 14), (36, 35, 14), (17, 36, 34), (36, 37, 35), (37, 38, 15), (17, 39, 36), (36, 39, 37), (39, 40, 37), (37, 40, 38), (33, 39, 17), (42, 41, 14), (35, 42, 14), (42, 43, 41), (37, 15, 35), (35, 44, 42), (15, 44, 35), (42, 45, 43), (44, 45, 42), (45, 71, 43), (43, 71, 16), (38, 67, 15), (6, 46, 16), (6, 47, 46), (93, 48, 6), (93, 96, 48), (48, 47, 6), (47, 26, 46), (48, 12, 47), (12, 49, 47), (47, 49, 26), (96, 50, 48), (48, 50, 12), (13, 53, 51), (53, 52, 51), (73, 54, 13), (54, 53, 13), (53, 55, 52), (55, 28, 52), (54, 56, 53), (56, 55, 53), (28, 57, 20), (55, 57, 28), (57, 32, 20), (57, 11, 32), (32, 58, 30), (11, 58, 32), (78, 59, 11), (11, 59, 58), (58, 60, 33), (59, 60, 58), (10, 59, 78), (83, 60, 59), (60, 61, 33), (33, 61, 39), (61, 62, 39), (62, 40, 39), (82, 63, 61), (63, 62, 61), (85, 63, 82), (62, 64, 40), (63, 64, 62), (64, 38, 40), (87, 65, 85), (85, 65, 63), (65, 64, 63), (66, 38, 64), (65, 7, 64), (88, 67, 66), (66, 67, 38), (67, 44, 15), (88, 9, 67), (67, 9, 44), (9, 45, 44), (9, 68, 45), (9, 8, 68), (68, 69, 45), (69, 71, 45), (68, 8, 69), (8, 70, 69), (70, 4, 69), (4, 71, 69), (8, 5, 70), (127, 5, 8), (49, 72, 26), (26, 72, 51), (72, 13, 51), (12, 72, 49), (72, 73, 13), (12, 74, 72), (74, 75, 72), (72, 75, 73), (12, 50, 74), (50, 99, 74), (74, 99, 75), (75, 80, 73), (55, 56, 57), (56, 76, 57), (57, 76, 11), (56, 77, 76), (54, 77, 56), (76, 78, 11), (77, 79, 76), (79, 78, 76), (73, 80, 54), (54, 80, 77), (80, 79, 77), (79, 81, 78), (81, 10, 78), (60, 82, 61), (83, 84, 60), (60, 84, 82), (83, 86, 84), (84, 85, 82), (59, 10, 83), (10, 86, 83), (84, 86, 85), (86, 87, 85), (114, 87, 86), (81, 109, 10), (10, 109, 86), (109, 114, 86), (64, 7, 66), (7, 88, 66), (7, 89, 88), (65, 87, 7), (7, 90, 89), (87, 90, 7), (88, 91, 9), (90, 92, 89), (89, 91, 88), (9, 91, 8), (114, 90, 87), (92, 91, 89), (91, 127, 8), (114, 121, 90), (90, 121, 92), (71, 4, 16), (4, 6, 16), (4, 93, 6), (70, 94, 4), (4, 94, 93), (5, 94, 70), (94, 95, 93), (95, 96, 93), (5, 97, 94), (97, 95, 94), (127, 97, 5), (116, 98, 50), (98, 99, 50), (116, 117, 98), (98, 100, 99), (117, 101, 98), (101, 100, 98), (100, 102, 99), (102, 75, 99), (103, 101, 117), (100, 1, 102), (101, 104, 100), (102, 80, 75), (2, 104, 101), (104, 1, 100), (102, 79, 80), (1, 105, 102), (102, 105, 79), (1, 104, 105), (105, 106, 79), (104, 2, 105), (101, 103, 2), (2, 106, 105), (106, 81, 79), (2, 107, 106), (103, 3, 2), (3, 107, 2), (3, 111, 107), (106, 108, 81), (108, 109, 81), (107, 108, 106), (108, 110, 109), (107, 111, 108), (111, 110, 108), (111, 113, 110), (110, 112, 109), (109, 112, 114), (113, 112, 110), (111, 115, 113), (3, 115, 111), (96, 95, 50), (95, 116, 50), (97, 0, 95), (95, 0, 116), (97, 127, 0), (0, 118, 116), (118, 117, 116), (127, 119, 0), (0, 119, 118), (118, 120, 117), (120, 103, 117), (126, 118, 119), (118, 115, 120), (120, 3, 103), (112, 121, 114), (122, 112, 113), (123, 124, 112), (112, 124, 121), (112, 122, 123), (121, 124, 92), (113, 115, 122), (124, 91, 92), (115, 125, 122), (125, 126, 122), (122, 126, 123), (123, 126, 124), (124, 127, 91), (3, 120, 115), (115, 118, 125), (118, 126, 125), (126, 119, 124), (119, 127, 124)])
_uv = me_icosphere_003.uv_layers.new(name='UVMap')
_uv.uv.foreach_set('vector', [0.4338, 0.4127, 0.4746, 0.4291, 0.4485, 0.4619, 0.4338, 0.4127, 0.4883, 0.3937, 0.4746, 0.4291, 0.4503, 0.3679, 0.4883, 0.3937, 0.4338, 0.4127, 0.4011, 0.3661, 0.4503, 0.3679, 0.4338, 0.4127, 0.4503, 0.3679, 0.4845, 0.3533, 0.4883, 0.3937, 0.4845, 0.3533, 0.5114, 0.374, 0.4883, 0.3937, 0.4011, 0.3661, 0.3908, 0.3109, 0.4503, 0.3679, 0.3908, 0.3109, 0.4478, 0.3012, 0.4503, 0.3679, 0.4845, 0.3533, 0.5091, 0.2977, 0.5227, 0.3543, 0.4478, 0.3012, 0.4845, 0.3533, 0.4503, 0.3679, 0.4845, 0.3533, 0.4478, 0.3012, 0.5091, 0.2977, 0.6214, 0.4284, 0.6448, 0.4577, 0.6364, 0.4724, 0.6214, 0.4284, 0.6666, 0.4079, 0.6448, 0.4577, 0.6214, 0.4284, 0.607, 0.3914, 0.6666, 0.4079, 0.607, 0.3914, 0.6475, 0.3667, 0.6666, 0.4079, 0.593, 0.3533, 0.6475, 0.3667, 0.607, 0.3914, 0.6475, 0.3667, 0.701, 0.3552, 0.6666, 0.4079, 0.6475, 0.3667, 0.6827, 0.3285, 0.701, 0.3552, 0.593, 0.3533, 0.6395, 0.3057, 0.6475, 0.3667, 0.6395, 0.3057, 0.6827, 0.3285, 0.6475, 0.3667, 0.5246, 0.3019, 0.5816, 0.2948, 0.593, 0.3533, 0.5816, 0.2948, 0.6395, 0.3057, 0.593, 0.3533, 0.7902, 0.4085, 0.8331, 0.4032, 0.8271, 0.4448, 0.7601, 0.3497, 0.8014, 0.3408, 0.7902, 0.4085, 0.8014, 0.3408, 0.8347, 0.3568, 0.7902, 0.4085, 0.7902, 0.4085, 0.8347, 0.3568, 0.8331, 0.4032, 0.8347, 0.3568, 0.8685, 0.369, 0.8331, 0.4032, 0.8347, 0.3568, 0.88, 0.3111, 0.8685, 0.369, 0.7601, 0.3497, 0.7829, 0.2905, 0.8014, 0.3408, 0.8014, 0.3408, 0.88, 0.3111, 0.8347, 0.3568, 0.8285, 0.2646, 0.88, 0.3111, 0.8014, 0.3408, 0.04021, 0.3715, 0.07315, 0.4004, 0.05676, 0.4132, 0.05676, 0.4132, 0.07315, 0.4004, 0.08501, 0.4434, 0.08501, 0.4434, 0.07315, 0.4004, 0.1098, 0.4348, 0.07315, 0.4004, 0.08489, 0.3708, 0.1098, 0.4348, 0.08489, 0.3708, 0.1281, 0.3984, 0.1098, 0.4348, 0.04021, 0.3715, 0.08489, 0.3708, 0.07315, 0.4004, 0.08489, 0.3708, 0.1171, 0.359, 0.1281, 0.3984, 0.1171, 0.359, 0.1924, 0.3165, 0.1534, 0.3641, 0.04021, 0.3715, 0.08018, 0.3182, 0.08489, 0.3708, 0.08489, 0.3708, 0.08018, 0.3182, 0.1171, 0.359, 0.08018, 0.3182, 0.1205, 0.3162, 0.1171, 0.359, 0.1171, 0.359, 0.1205, 0.3162, 0.1924, 0.3165, 0.0189, 0.3203, 0.08018, 0.3182, 0.04021, 0.3715, 0.2766, 0.3813, 0.2985, 0.4232, 0.2642, 0.4258, 0.2358, 0.3944, 0.2766, 0.3813, 0.2642, 0.4258, 0.2766, 0.3813, 0.3208, 0.3695, 0.2985, 0.4232, 0.2159, 0.374, 0.2254, 0.3313, 0.2358, 0.3944, 0.2358, 0.3944, 0.2487, 0.3236, 0.2766, 0.3813, 0.2254, 0.3313, 0.2487, 0.3236, 0.2358, 0.3944, 0.2766, 0.3813, 0.2824, 0.3243, 0.3208, 0.3695, 0.2487, 0.3236, 0.2824, 0.3243, 0.2766, 0.3813, 0.2824, 0.3243, 0.3329, 0.3165, 0.3208, 0.3695, 0.3208, 0.3695, 0.3329, 0.3165, 0.35, 0.3386, 0.1926, 0.3166, 0.2227, 0.2793, 0.2254, 0.3313, 0.4132, 0.2616, 0.4478, 0.3012, 0.3908, 0.3109, 0.4132, 0.2616, 0.4586, 0.2576, 0.4478, 0.3012, 0.3761, 0.2425, 0.4483, 0.2158, 0.4132, 0.2616, 0.3761, 0.2425, 0.4328, 0.1799, 0.4483, 0.2158, 0.4483, 0.2158, 0.4586, 0.2576, 0.4132, 0.2616, 0.4586, 0.2576, 0.5246, 0.3019, 0.4478, 0.3012, 0.4483, 0.2158, 0.4854, 0.2201, 0.4586, 0.2576, 0.4854, 0.2201, 0.4968, 0.2477, 0.4586, 0.2576, 0.4586, 0.2576, 0.4968, 0.2477, 0.5246, 0.3019, 0.4328, 0.1799, 0.4744, 0.1764, 0.4483, 0.2158, 0.4483, 0.2158, 0.4744, 0.1764, 0.4854, 0.2201, 0.5997, 0.249, 0.6355, 0.2643, 0.5816, 0.2948, 0.6355, 0.2643, 0.6395, 0.3057, 0.5816, 0.2948, 0.5962, 0.1982, 0.6427, 0.2072, 0.5997, 0.249, 0.6427, 0.2072, 0.6355, 0.2643, 0.5997, 0.249, 0.6355, 0.2643, 0.6878, 0.2653, 0.6395, 0.3057, 0.6878, 0.2653, 0.6827, 0.3285, 0.6395, 0.3057, 0.6427, 0.2072, 0.6754, 0.2269, 0.6355, 0.2643, 0.6754, 0.2269, 0.6878, 0.2653, 0.6355, 0.2643, 0.6827, 0.3285, 0.7306, 0.2557, 0.701, 0.3552, 0.6878, 0.2653, 0.7306, 0.2557, 0.6827, 0.3285, 0.7306, 0.2557, 0.7829, 0.2905, 0.7601, 0.3497, 0.7306, 0.2557, 0.7822, 0.2331, 0.7829, 0.2905, 0.7829, 0.2905, 0.8285, 0.2646, 0.8014, 0.3408, 0.7822, 0.2331, 0.8285, 0.2646, 0.7829, 0.2905, 0.7918, 0.1879, 0.8414, 0.2165, 0.7822, 0.2331, 0.7822, 0.2331, 0.8414, 0.2165, 0.8285, 0.2646, 0.8285, 0.2646, 0.8921, 0.2598, 0.88, 0.3111, 0.8414, 0.2165, 0.8921, 0.2598, 0.8285, 0.2646, 0.8468, 0.1796, 0.8414, 0.2165, 0.7918, 0.1879, 0.8756, 0.2176, 0.8921, 0.2598, 0.8414, 0.2165, 0.02635, 0.2803, 0.06556, 0.2775, 0.0189, 0.3203, 0.0189, 0.3203, 0.06556, 0.2775, 0.08018, 0.3182, 0.06556, 0.2775, 0.1006, 0.2803, 0.08018, 0.3182, 0.1006, 0.2803, 0.1205, 0.3162, 0.08018, 0.3182, 0.05575, 0.2351, 0.1022, 0.2491, 0.06556, 0.2775, 0.1022, 0.2491, 0.1006, 0.2803, 0.06556, 0.2775, 0.07487, 0.2052, 0.1022, 0.2491, 0.05575, 0.2351, 0.1006, 0.2803, 0.1334, 0.2742, 0.1205, 0.3162, 0.1022, 0.2491, 0.1334, 0.2742, 0.1006, 0.2803, 0.1334, 0.2742, 0.1924, 0.3165, 0.1205, 0.3162, 0.1233, 0.1998, 0.1241, 0.2313, 0.07487, 0.2052, 0.07487, 0.2052, 0.1241, 0.2313, 0.1022, 0.2491, 0.1241, 0.2313, 0.1334, 0.2742, 0.1022, 0.2491, 0.1777, 0.2737, 0.1926, 0.3166, 0.1334, 0.2742, 0.1241, 0.2313, 0.1508, 0.2366, 0.1334, 0.2742, 0.2119, 0.2416, 0.2227, 0.2793, 0.1777, 0.2737, 0.1777, 0.2737, 0.2227, 0.2793, 0.1926, 0.3166, 0.2227, 0.2793, 0.2487, 0.3236, 0.2254, 0.3313, 0.2119, 0.2416, 0.2341, 0.2478, 0.2227, 0.2793, 0.2227, 0.2793, 0.2341, 0.2478, 0.2487, 0.3236, 0.2341, 0.2478, 0.2824, 0.3243, 0.2487, 0.3236, 0.2341, 0.2478, 0.2542, 0.2503, 0.2824, 0.3243, 0.2341, 0.2478, 0.2671, 0.215, 0.2542, 0.2503, 0.2542, 0.2503, 0.2942, 0.2776, 0.2824, 0.3243, 0.2942, 0.2776, 0.3329, 0.3165, 0.2824, 0.3243, 0.2542, 0.2503, 0.2671, 0.215, 0.2942, 0.2776, 0.2671, 0.215, 0.3127, 0.2518, 0.2942, 0.2776, 0.3127, 0.2518, 0.3506, 0.2659, 0.2942, 0.2776, 0.3506, 0.2659, 0.3329, 0.3165, 0.2942, 0.2776, 0.2671, 0.215, 0.3099, 0.213, 0.3127, 0.2518, 0.2752, 0.1555, 0.3099, 0.213, 0.2671, 0.215, 0.4968, 0.2477, 0.5456, 0.2417, 0.5246, 0.3019, 0.5246, 0.3019, 0.5456, 0.2417, 0.5816, 0.2948, 0.5456, 0.2417, 0.5997, 0.249, 0.5816, 0.2948, 0.4854, 0.2201, 0.5456, 0.2417, 0.4968, 0.2477, 0.5456, 0.2417, 0.5962, 0.1982, 0.5997, 0.249, 0.4854, 0.2201, 0.5205, 0.1803, 0.5456, 0.2417, 0.5205, 0.1803, 0.5582, 0.1814, 0.5456, 0.2417, 0.5456, 0.2417, 0.5582, 0.1814, 0.5962, 0.1982, 0.4854, 0.2201, 0.4744, 0.1764, 0.5205, 0.1803, 0.4744, 0.1764, 0.5366, 0.1482, 0.5205, 0.1803, 0.5205, 0.1803, 0.5366, 0.1482, 0.5582, 0.1814, 0.5582, 0.1814, 0.6223, 0.1395, 0.5962, 0.1982, 0.6878, 0.2653, 0.6754, 0.2269, 0.7306, 0.2557, 0.6754, 0.2269, 0.7427, 0.2108, 0.7306, 0.2557, 0.7306, 0.2557, 0.7427, 0.2108, 0.7822, 0.2331, 0.6754, 0.2269, 0.7008, 0.1957, 0.7427, 0.2108, 0.6427, 0.2072, 0.7008, 0.1957, 0.6754, 0.2269, 0.7427, 0.2108, 0.7918, 0.1879, 0.7822, 0.2331, 0.7008, 0.1957, 0.7363, 0.1718, 0.7427, 0.2108, 0.7363, 0.1718, 0.7918, 0.1879, 0.7427, 0.2108, 0.5962, 0.1982, 0.6788, 0.1635, 0.6427, 0.2072, 0.6427, 0.2072, 0.6788, 0.1635, 0.7008, 0.1957, 0.6788, 0.1635, 0.7363, 0.1718, 0.7008, 0.1957, 0.7363, 0.1718, 0.8067, 0.1586, 0.7918, 0.1879, 0.8067, 0.1586, 0.8468, 0.1796, 0.7918, 0.1879, 0.8921, 0.2598, 0.9455, 0.2305, 0.938, 0.2579, 0.8756, 0.2176, 0.9109, 0.2112, 0.8921, 0.2598, 0.8921, 0.2598, 0.9109, 0.2112, 0.9455, 0.2305, 0.8756, 0.2176, 0.9133, 0.1852, 0.9109, 0.2112, 0.9109, 0.2112, 0.9715, 0.192, 0.9455, 0.2305, 0.8414, 0.2165, 0.8468, 0.1796, 0.8756, 0.2176, 0.8468, 0.1796, 0.9133, 0.1852, 0.8756, 0.2176, 0.9109, 0.2112, 0.9133, 0.1852, 0.9715, 0.192, 0.9133, 0.1852, 0.9867, 0.1746, 0.9715, 0.192, 0.9819, 0.1487, 0.9867, 0.1746, 0.9133, 0.1852, 0.8067, 0.1586, 0.9133, 0.1455, 0.8468, 0.1796, 0.8468, 0.1796, 0.9133, 0.1455, 0.9133, 0.1852, 0.9133, 0.1455, 0.9819, 0.1487, 0.9133, 0.1852, 0.1334, 0.2742, 0.1508, 0.2366, 0.1777, 0.2737, 0.1508, 0.2366, 0.2119, 0.2416, 0.1777, 0.2737, 0.1508, 0.2366, 0.1949, 0.2129, 0.2119, 0.2416, 0.1241, 0.2313, 0.1233, 0.1998, 0.1508, 0.2366, 0.1508, 0.2366, 0.1571, 0.2043, 0.1949, 0.2129, 0.1233, 0.1998, 0.1571, 0.2043, 0.1508, 0.2366, 0.2119, 0.2416, 0.2288, 0.1807, 0.2341, 0.2478, 0.1571, 0.2043, 0.19, 0.1638, 0.1949, 0.2129, 0.1949, 0.2129, 0.2288, 0.1807, 0.2119, 0.2416, 0.2341, 0.2478, 0.2288, 0.1807, 0.2671, 0.215, 0.1028, 0.1559, 0.1571, 0.2043, 0.1233, 0.1998, 0.19, 0.1638, 0.2288, 0.1807, 0.1949, 0.2129, 0.2288, 0.1807, 0.2752, 0.1555, 0.2671, 0.215, 0.1028, 0.1559, 0.1538, 0.1404, 0.1571, 0.2043, 0.1571, 0.2043, 0.1538, 0.1404, 0.19, 0.1638, 0.3329, 0.3165, 0.3506, 0.2659, 0.3908, 0.3109, 0.3506, 0.2659, 0.4132, 0.2616, 0.3908, 0.3109, 0.3506, 0.2659, 0.3761, 0.2425, 0.4132, 0.2616, 0.3127, 0.2518, 0.352, 0.2255, 0.3506, 0.2659, 0.3506, 0.2659, 0.352, 0.2255, 0.3761, 0.2425, 0.3099, 0.213, 0.352, 0.2255, 0.3127, 0.2518, 0.352, 0.2255, 0.386, 0.1593, 0.3761, 0.2425, 0.386, 0.1593, 0.4328, 0.1799, 0.3761, 0.2425, 0.3099, 0.213, 0.3494, 0.1777, 0.352, 0.2255, 0.3494, 0.1777, 0.386, 0.1593, 0.352, 0.2255, 0.2752, 0.1555, 0.3494, 0.1777, 0.3099, 0.213, 0.4907, 0.09488, 0.5062, 0.105, 0.4744, 0.1764, 0.5062, 0.105, 0.5366, 0.1482, 0.4744, 0.1764, 0.4907, 0.09488, 0.5206, 0.04698, 0.5062, 0.105, 0.5062, 0.105, 0.5469, 0.1039, 0.5366, 0.1482, 0.5206, 0.04698, 0.5495, 0.05936, 0.5062, 0.105, 0.5495, 0.05936, 0.5469, 0.1039, 0.5062, 0.105, 0.5469, 0.1039, 0.6131, 0.1297, 0.5366, 0.1482, 0.6131, 0.1297, 0.5582, 0.1814, 0.5366, 0.1482, 0.5454, 0.02715, 0.5495, 0.05936, 0.5206, 0.04698, 0.5469, 0.1039, 0.6069, 0.1067, 0.6131, 0.1297, 0.5495, 0.05936, 0.5858, 0.07465, 0.5469, 0.1039, 0.6131, 0.1297, 0.6223, 0.1395, 0.5582, 0.1814, 0.5795, 0.05905, 0.5858, 0.07465, 0.5495, 0.05936, 0.5858, 0.07465, 0.6069, 0.1067, 0.5469, 0.1039, 0.6694, 0.1383, 0.7363, 0.1718, 0.6788, 0.1635, 0.6783, 0.1205, 0.722, 0.132, 0.6694, 0.1383, 0.6694, 0.1383, 0.722, 0.132, 0.7363, 0.1718, 0.6783, 0.1205, 0.712, 0.09375, 0.722, 0.132, 0.722, 0.132, 0.7725, 0.1378, 0.7363, 0.1718, 0.712, 0.09375, 0.7351, 0.08637, 0.722, 0.132, 0.6989, 0.04921, 0.7107, 0.03374, 0.7351, 0.08637, 0.7351, 0.08637, 0.7725, 0.1378, 0.722, 0.132, 0.7725, 0.1378, 0.8067, 0.1586, 0.7363, 0.1718, 0.7351, 0.08637, 0.7611, 0.08025, 0.7725, 0.1378, 0.7107, 0.03374, 0.7277, 0.01289, 0.7351, 0.08637, 0.7277, 0.01289, 0.7611, 0.08025, 0.7351, 0.08637, 0.9093, 0.01383, 0.9071, 0.06052, 0.8668, 0.07835, 0.8395, 0.1243, 0.8867, 0.1238, 0.8067, 0.1586, 0.8867, 0.1238, 0.9133, 0.1455, 0.8067, 0.1586, 0.8668, 0.07835, 0.8867, 0.1238, 0.8395, 0.1243, 0.8867, 0.1238, 0.9206, 0.1184, 0.9133, 0.1455, 0.8668, 0.07835, 0.9071, 0.06052, 0.8867, 0.1238, 0.9071, 0.06052, 0.9206, 0.1184, 0.8867, 0.1238, 0.9071, 0.06052, 0.9447, 0.08608, 0.9206, 0.1184, 0.9206, 0.1184, 0.9666, 0.1209, 0.9133, 0.1455, 0.9133, 0.1455, 0.9666, 0.1209, 0.9819, 0.1487, 0.9447, 0.08608, 0.9666, 0.1209, 0.9206, 0.1184, 0.9071, 0.06052, 0.9328, 0.04292, 0.9447, 0.08608, 0.9093, 0.01383, 0.9328, 0.04292, 0.9071, 0.06052, 0.4328, 0.1799, 0.386, 0.1593, 0.4456, 0.1523, 0.386, 0.1593, 0.4067, 0.09852, 0.4456, 0.1523, 0.3494, 0.1777, 0.3595, 0.1218, 0.386, 0.1593, 0.386, 0.1593, 0.3595, 0.1218, 0.4067, 0.09852, 0.3494, 0.1777, 0.2752, 0.1555, 0.3595, 0.1218, 0.3595, 0.1218, 0.3458, 0.05618, 0.4067, 0.09852, 0.3458, 0.05618, 0.3821, 0.04352, 0.4067, 0.09852, 0.2752, 0.1555, 0.3231, 0.1008, 0.3595, 0.1218, 0.3595, 0.1218, 0.3231, 0.1008, 0.3458, 0.05618, 0.3458, 0.05618, 0.3633, 0.02675, 0.3821, 0.04352, 0.3633, 0.02675, 0.3717, 0.01402, 0.3821, 0.04352, 0.3127, 0.09228, 0.3458, 0.05618, 0.3231, 0.1008, 0.3458, 0.05618, 0.3466, 0.02952, 0.3633, 0.02675, 0.3633, 0.02675, 0.3636, 0.0, 0.3717, 0.01402, 0.1219, 0.1193, 0.1538, 0.1404, 0.1028, 0.1559, 0.1697, 0.07872, 0.1219, 0.1193, 0.1373, 0.07765, 0.1881, 0.1074, 0.2123, 0.1205, 0.1219, 0.1193, 0.1219, 0.1193, 0.2123, 0.1205, 0.1538, 0.1404, 0.1219, 0.1193, 0.1697, 0.07872, 0.1881, 0.1074, 0.1538, 0.1404, 0.2123, 0.1205, 0.19, 0.1638, 0.1373, 0.07765, 0.1805, 0.04252, 0.1697, 0.07872, 0.2123, 0.1205, 0.2288, 0.1807, 0.19, 0.1638, 0.1805, 0.04252, 0.1969, 0.06918, 0.1697, 0.07872, 0.1969, 0.06918, 0.2204, 0.1004, 0.1697, 0.07872, 0.1697, 0.07872, 0.2204, 0.1004, 0.1881, 0.1074, 0.1881, 0.1074, 0.2204, 0.1004, 0.2123, 0.1205, 0.2123, 0.1205, 0.2752, 0.1555, 0.2288, 0.1807, 0.1786, 0.009536, 0.189, 0.0134, 0.1805, 0.04252, 0.1805, 0.04252, 0.2074, 0.04427, 0.1969, 0.06918, 0.2074, 0.04427, 0.2204, 0.1004, 0.1969, 0.06918, 0.2204, 0.1004, 0.2443, 0.1083, 0.2123, 0.1205, 0.2443, 0.1083, 0.2635, 0.1526, 0.2123, 0.1205])
me_icosphere_003.materials.append(mat_rockmat)
me_icosphere_003.update()
me_icosphere_004 = bpy.data.meshes.new('Icosphere.004')
me_icosphere_004.from_pydata([(0.2228, 0.227, 0.2617), (-0.1654, -1.216, -0.2841), (1.091, -0.6242, -0.08479), (-0.4686, -1.111, 0.2657), (-1.109, 0.2696, 0.03218), (-0.353, -0.03888, 1.717), (-0.5491, 0.008608, 1.653), (-0.2717, 0.3665, 1.472), (0.3591, 0.7159, 0.6619), (0.9539, 0.5224, 0.2669), (-0.6442, 0.465, 0.6476), (-0.2822, 0.7297, 0.66), (-0.7807, -0.2554, 0.659), (-0.1721, -0.272, 1.523), (-0.2229, -1.083, 0.2651), (0.1022, 0.1198, 1.46), (0.7196, -0.565, 0.4932), (1.129, -0.1433, 0.3252), (-0.7538, 0.8408, 0.07325), (-1.009, -0.4841, 0.1089), (-0.3729, -1.232, -0.0347), (1.218, 0.01412, 0.04594), (0.01445, 1.037, 0.2287), (0.09771, 0.9905, -0.1628), (-0.937, 0.5454, -0.2973), (-0.9684, -0.5017, -0.1928), (0.8127, -1.069, 0.03377), (0.678, -1.013, -0.235), (0.8642, 0.7525, -0.1312), (0.9346, 0.08145, -0.3554), (-0.006901, 0.8738, -0.2734), (-0.4754, 0.4376, -0.01009), (-0.7826, -0.324, -0.2511), (-0.1853, -0.8191, -0.4995), (0.213, -0.2614, -0.01501), (0.7798, 0.5017, -0.1816), (0.4122, 0.3501, 0.2394), (0.6376, -0.7123, -0.3231)], [], [(15, 7, 5), (15, 8, 7), (17, 9, 15), (15, 9, 8), (7, 6, 5), (7, 10, 6), (11, 10, 7), (8, 11, 7), (8, 22, 11), (10, 12, 6), (6, 13, 5), (6, 14, 13), (12, 14, 6), (12, 3, 14), (13, 15, 5), (13, 16, 15), (14, 16, 13), (16, 17, 15), (21, 9, 17), (21, 28, 9), (9, 28, 8), (22, 18, 11), (23, 18, 22), (18, 10, 11), (18, 4, 10), (4, 12, 10), (4, 19, 12), (25, 19, 4), (19, 3, 12), (19, 20, 3), (20, 14, 3), (14, 26, 16), (26, 17, 16), (26, 2, 17), (2, 21, 17), (28, 22, 8), (28, 23, 22), (28, 30, 23), (18, 24, 4), (23, 30, 18), (30, 24, 18), (24, 25, 4), (19, 25, 20), (25, 1, 20), (33, 1, 25), (24, 32, 25), (32, 33, 25), (20, 1, 14), (1, 26, 14), (1, 27, 26), (26, 27, 2), (1, 33, 27), (29, 28, 21), (2, 29, 21), (27, 29, 2), (35, 30, 28), (36, 30, 35), (36, 31, 30), (30, 31, 24), (36, 0, 31), (31, 32, 24), (31, 0, 32), (0, 34, 32), (29, 35, 28), (29, 36, 35), (27, 37, 29), (37, 36, 29), (34, 33, 32), (33, 34, 37), (33, 37, 27), (34, 36, 37), (0, 36, 34)])
_uv = me_icosphere_004.uv_layers.new(name='UVMap')
_uv.uv.foreach_set('vector', [0.4359, 0.4108, 0.4781, 0.4228, 0.4504, 0.4546, 0.4359, 0.4108, 0.5109, 0.3257, 0.4781, 0.4228, 0.3291, 0.3056, 0.4378, 0.2691, 0.4359, 0.4108, 0.4359, 0.4108, 0.4378, 0.2691, 0.5109, 0.3257, 0.6233, 0.4178, 0.655, 0.4325, 0.6353, 0.4623, 0.6233, 0.4178, 0.6915, 0.3506, 0.655, 0.4325, 0.6392, 0.3314, 0.6915, 0.3506, 0.6233, 0.4178, 0.5551, 0.322, 0.6392, 0.3314, 0.6233, 0.4178, 0.5551, 0.322, 0.5889, 0.261, 0.6392, 0.3314, 0.7572, 0.3409, 0.8443, 0.334, 0.8206, 0.4212, 0.06371, 0.4145, 0.112, 0.3973, 0.09291, 0.4355, 0.06371, 0.4145, 0.1408, 0.3223, 0.112, 0.3973, 0.0216, 0.3318, 0.1408, 0.3223, 0.06371, 0.4145, 0.0216, 0.3318, 0.09792, 0.3035, 0.1408, 0.3223, 0.2479, 0.3967, 0.2943, 0.4068, 0.2626, 0.4395, 0.2479, 0.3967, 0.2606, 0.3386, 0.2943, 0.4068, 0.1903, 0.3031, 0.2606, 0.3386, 0.2479, 0.3967, 0.2606, 0.3386, 0.3291, 0.3056, 0.2943, 0.4068, 0.355, 0.2512, 0.4378, 0.2691, 0.3291, 0.3056, 0.355, 0.2512, 0.4724, 0.1905, 0.4378, 0.2691, 0.4378, 0.2691, 0.4744, 0.1909, 0.5109, 0.3257, 0.5889, 0.261, 0.7027, 0.2297, 0.6392, 0.3314, 0.5796, 0.1909, 0.7027, 0.2297, 0.5889, 0.261, 0.7027, 0.2297, 0.6915, 0.3506, 0.6392, 0.3314, 0.7027, 0.2297, 0.7918, 0.2282, 0.7572, 0.3409, 0.7918, 0.2282, 0.8443, 0.334, 0.7572, 0.3409, 0.7918, 0.2282, 0.8894, 0.2374, 0.8443, 0.334, 0.8973, 0.1887, 0.8894, 0.2374, 0.7918, 0.2282, 0.8894, 0.2374, 0.9185, 0.2987, 0.8443, 0.334, 0.04546, 0.2362, 0.1212, 0.2656, 0.09792, 0.3035, 0.1212, 0.2656, 0.1408, 0.3223, 0.09792, 0.3035, 0.1903, 0.3031, 0.2276, 0.251, 0.2606, 0.3386, 0.2276, 0.251, 0.3291, 0.3056, 0.2606, 0.3386, 0.2276, 0.251, 0.2815, 0.2143, 0.3291, 0.3056, 0.2815, 0.2143, 0.355, 0.2512, 0.3291, 0.3056, 0.4744, 0.1909, 0.5889, 0.261, 0.5109, 0.3257, 0.4744, 0.1909, 0.5796, 0.1909, 0.5889, 0.261, 0.4744, 0.1909, 0.5764, 0.1329, 0.5796, 0.1909, 0.7027, 0.2297, 0.7546, 0.1601, 0.7918, 0.2282, 0.5796, 0.1909, 0.6778, 0.1566, 0.7027, 0.2297, 0.6778, 0.1566, 0.7546, 0.1601, 0.7027, 0.2297, 0.7674, 0.1575, 0.8973, 0.1887, 0.7918, 0.2282, 0.8894, 0.2374, 0.8973, 0.1887, 0.9621, 0.205, 0.8973, 0.1887, 0.9867, 0.1746, 0.9621, 0.205, 0.9721, 0.1308, 0.9867, 0.1746, 0.8973, 0.1887, 0.7674, 0.1575, 0.9015, 0.1336, 0.8973, 0.1887, 0.9015, 0.1336, 0.9721, 0.1308, 0.8973, 0.1887, 0.1212, 0.2656, 0.1362, 0.2205, 0.1408, 0.3223, 0.1362, 0.2205, 0.2276, 0.251, 0.1408, 0.3223, 0.1362, 0.2205, 0.2263, 0.182, 0.2276, 0.251, 0.2276, 0.251, 0.2263, 0.182, 0.2815, 0.2143, 0.1362, 0.2205, 0.1257, 0.1346, 0.2263, 0.182, 0.3606, 0.1507, 0.4724, 0.1905, 0.355, 0.2512, 0.2815, 0.2143, 0.3606, 0.1507, 0.355, 0.2512, 0.2263, 0.182, 0.3606, 0.1507, 0.2815, 0.2143, 0.4966, 0.09874, 0.5764, 0.1329, 0.4744, 0.1909, 0.5336, 0.04989, 0.5764, 0.1329, 0.4966, 0.09874, 0.7007, 0.06965, 0.7424, 0.08973, 0.6778, 0.1566, 0.6778, 0.1566, 0.7424, 0.08973, 0.7546, 0.1601, 0.7007, 0.06965, 0.7257, 0.01028, 0.7424, 0.08973, 0.8658, 0.07993, 0.9015, 0.1336, 0.7674, 0.1575, 0.8658, 0.07993, 0.9082, 0.01607, 0.9015, 0.1336, 0.9082, 0.01607, 0.9303, 0.04294, 0.9015, 0.1336, 0.3606, 0.1507, 0.4067, 0.09852, 0.4724, 0.1905, 0.3606, 0.1507, 0.3789, 0.0425, 0.4067, 0.09852, 0.2263, 0.182, 0.3151, 0.1006, 0.3606, 0.1507, 0.3151, 0.1006, 0.3789, 0.0425, 0.3606, 0.1507, 0.1747, 0.0608, 0.1257, 0.1346, 0.1364, 0.07935, 0.1257, 0.1346, 0.1747, 0.0608, 0.2163, 0.1106, 0.1257, 0.1346, 0.2163, 0.1106, 0.2263, 0.182, 0.1747, 0.0608, 0.2048, 0.04098, 0.2163, 0.1106, 0.1778, 0.01419, 0.2048, 0.04098, 0.1747, 0.0608])
me_icosphere_004.materials.append(mat_rockmat)
me_icosphere_004.update()

# ---- objects
ob_bush = bpy.data.objects.new('Bush', me_icosphere_002)
ob_tree = bpy.data.objects.new('Tree', me_cylinder)
ob_rock1 = bpy.data.objects.new('Rock1', me_icosphere_003)
ob_rock2 = bpy.data.objects.new('Rock2', me_icosphere_004)

# ---- transforms, parenting, visibility, modifiers, constraints
ob_bush.location = (0.1662, -0.3488, 0.3866)
ob_tree.location = (0.06102, -0.006909, 0.3569)
ob_tree.scale = (0.2793, 0.2793, 1.0)
ob_rock1.location = (0.0, 0.0, 0.0)
ob_rock2.location = (0.0, 0.0, 0.0)

# ---- collection membership
col_collection.objects.link(ob_bush)
col_collection.objects.link(ob_tree)
col_rocks.objects.link(ob_rock1)
col_rocks.objects.link(ob_rock2)

# ---- scene / render settings (as saved in the file)
scene.frame_start = 1; scene.frame_end = 250; scene.frame_set(1)
scene.render.engine = 'CYCLES'
scene.render.bake_bias = 0.0
scene.render.bake_samples = 0
scene.cycles.sampling_pattern = 'TABULATED_SOBOL'
scene.cycles.bake_type = 'DIFFUSE'
scene.eevee.use_volume_custom_range = False
bpy.context.view_layer.update()

# ---- added for rendering (the .blend has no active camera and no usable light): camera, sun
cam_auto = bpy.data.cameras.new('AutoCamera')
cam_auto.lens = 50.0
cam_auto.sensor_width = 36.0
cam_auto.clip_end = 1000.0
ob_auto_camera = bpy.data.objects.new('AutoCamera', cam_auto)
scene.collection.objects.link(ob_auto_camera)
ob_auto_camera.location = (4.77799, -5.81026, 5.06093)
ob_auto_camera.rotation_euler = (1.09748, -7.21219e-08, 0.694738)
scene.camera = ob_auto_camera
light_auto_sun = bpy.data.lights.new('AutoSun', 'SUN')
light_auto_sun.energy = 3.0
light_auto_sun.angle = 0.0523599
ob_auto_sun = bpy.data.objects.new('AutoSun', light_auto_sun)
scene.collection.objects.link(ob_auto_sun)
ob_auto_sun.rotation_euler = (0.872665, 0.174533, 0.523599)
bpy.context.view_layer.update()
